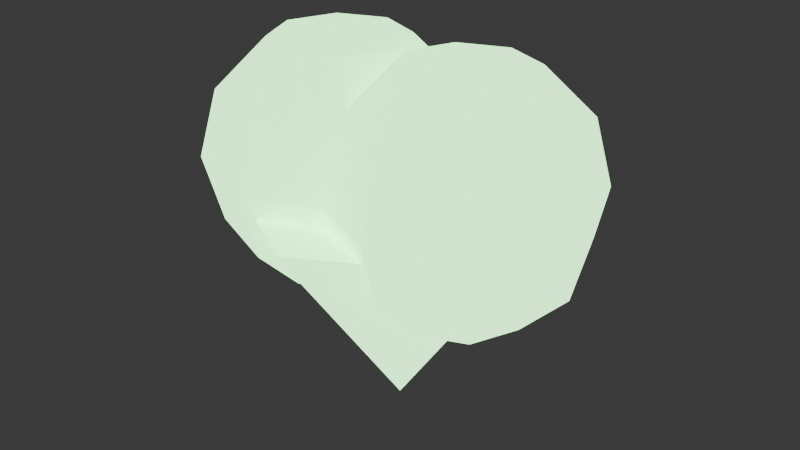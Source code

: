 # Source: enemy_regenerating.blend  (saved by Blender 4.3.34; exported with 4.5.12 LTS)
import bpy
from mathutils import Matrix  # noqa: F401  (used for matrix-valued properties, if any)

bpy.ops.wm.read_factory_settings(use_empty=True)
scene = bpy.context.scene
scene.name = 'Scene'

# ---- collections
col_collection = bpy.data.collections.new('Collection'); scene.collection.children.link(col_collection)

# ---- materials (node trees are filled in below, after node groups)
mat_enemyregen = bpy.data.materials.new('EnemyRegen')

# ---- material node trees
mat_enemyregen.use_nodes = True; mat_enemyregen.node_tree.nodes.clear()
_N = mat_enemyregen.node_tree.nodes; _L = mat_enemyregen.node_tree.links
n0 = _N.new('ShaderNodeBsdfPrincipled'); n0.name = 'Principled BSDF'; n0.location = (10, 300)
n0.inputs[0].default_value = (0.3, 0.9, 0.3, 1.0)
n0.inputs[27].default_value = (0.4, 1.0, 0.4, 1.0)
n0.inputs[28].default_value = 3.0
n1 = _N.new('ShaderNodeOutputMaterial'); n1.name = 'Material Output'; n1.location = (300, 300)
_L.new(n0.outputs[0], n1.inputs[0])
n1.is_active_output = True

# ---- world
world_world = bpy.data.worlds.new('World'); scene.world = world_world
world_world.use_nodes = True; world_world.node_tree.nodes.clear()
_N = world_world.node_tree.nodes; _L = world_world.node_tree.links
n0 = _N.new('ShaderNodeOutputWorld'); n0.name = 'World Output'; n0.location = (300, 300)
n1 = _N.new('ShaderNodeBackground'); n1.name = 'Background'; n1.location = (10, 300)
n1.inputs[0].default_value = (0.05088, 0.05088, 0.05088, 1.0)
_L.new(n1.outputs[0], n0.inputs[0])
n0.is_active_output = True
world_world.color = (0.05088, 0.05088, 0.05088)
world_world.sun_shadow_jitter_overblur = 0.0

# ---- meshes
me_sphere_050 = bpy.data.meshes.new('Sphere.050')
me_sphere_050.from_pydata([(0.05303, 0.05303, 0.1299), (0.09186, 0.09186, 0.075), (0.1061, 0.1061, 0.0), (0.09186, 0.09186, -0.075), (0.05303, 0.05303, -0.1299), (0.075, 0.0, 0.1299), (0.1299, 0.0, 0.075), (0.15, 0.0, 0.0), (0.1299, 0.0, -0.075), (0.075, 0.0, -0.1299), (0.05303, -0.05303, 0.1299), (0.09186, -0.09186, 0.075), (0.1061, -0.1061, 0.0), (0.09186, -0.09186, -0.075), (0.05303, -0.05303, -0.1299), (0.0, -0.075, 0.1299), (0.0, -0.1299, 0.075), (0.0, -0.15, 0.0), (0.0, -0.1299, -0.075), (0.0, -0.075, -0.1299), (0.0, 0.0, 0.15), (-0.05303, -0.05303, 0.1299), (-0.09186, -0.09186, 0.075), (-0.1061, -0.1061, 0.0), (-0.09186, -0.09186, -0.075), (-0.05303, -0.05303, -0.1299), (0.0, 0.0, -0.15), (-0.075, 0.0, 0.1299), (-0.1299, 0.0, 0.075), (-0.15, 0.0, 0.0), (-0.1299, 0.0, -0.075), (-0.075, 0.0, -0.1299), (-0.05303, 0.05303, 0.1299), (-0.09186, 0.09186, 0.075), (-0.1061, 0.1061, 0.0), (-0.09186, 0.09186, -0.075), (-0.05303, 0.05303, -0.1299), (0.0, 0.075, 0.1299), (0.0, 0.1299, 0.075), (0.0, 0.15, 0.0), (0.0, 0.1299, -0.075), (0.0, 0.075, -0.1299)], [], [(37, 20, 0), (26, 41, 4), (40, 39, 2, 3), (38, 37, 0, 1), (41, 40, 3, 4), (39, 38, 1, 2), (26, 4, 9), (3, 2, 7, 8), (1, 0, 5, 6), (4, 3, 8, 9), (2, 1, 6, 7), (0, 20, 5), (8, 7, 12, 13), (6, 5, 10, 11), (9, 8, 13, 14), (7, 6, 11, 12), (5, 20, 10), (26, 9, 14), (11, 10, 15, 16), (14, 13, 18, 19), (12, 11, 16, 17), (10, 20, 15), (26, 14, 19), (13, 12, 17, 18), (19, 18, 24, 25), (17, 16, 22, 23), (15, 20, 21), (26, 19, 25), (18, 17, 23, 24), (16, 15, 21, 22), (25, 24, 30, 31), (23, 22, 28, 29), (21, 20, 27), (26, 25, 31), (24, 23, 29, 30), (22, 21, 27, 28), (31, 30, 35, 36), (29, 28, 33, 34), (27, 20, 32), (26, 31, 36), (30, 29, 34, 35), (28, 27, 32, 33), (36, 35, 40, 41), (34, 33, 38, 39), (32, 20, 37), (26, 36, 41), (35, 34, 39, 40), (33, 32, 37, 38)])
_uv = me_sphere_050.uv_layers.new(name='UVMap')
_uv.uv.foreach_set('vector', [0.75, 0.8333, 0.6875, 1.0, 0.625, 0.8333, 0.6875, 5.96e-08, 0.75, 0.1667, 0.625, 0.1667, 0.75, 0.3333, 0.75, 0.5, 0.625, 0.5, 0.625, 0.3333, 0.75, 0.6667, 0.75, 0.8333, 0.625, 0.8333, 0.625, 0.6667, 0.75, 0.1667, 0.75, 0.3333, 0.625, 0.3333, 0.625, 0.1667, 0.75, 0.5, 0.75, 0.6667, 0.625, 0.6667, 0.625, 0.5, 0.5625, 5.96e-08, 0.625, 0.1667, 0.5, 0.1667, 0.625, 0.3333, 0.625, 0.5, 0.5, 0.5, 0.5, 0.3333, 0.625, 0.6667, 0.625, 0.8333, 0.5, 0.8333, 0.5, 0.6667, 0.625, 0.1667, 0.625, 0.3333, 0.5, 0.3333, 0.5, 0.1667, 0.625, 0.5, 0.625, 0.6667, 0.5, 0.6667, 0.5, 0.5, 0.625, 0.8333, 0.5625, 1.0, 0.5, 0.8333, 0.5, 0.3333, 0.5, 0.5, 0.375, 0.5, 0.375, 0.3333, 0.5, 0.6667, 0.5, 0.8333, 0.375, 0.8333, 0.375, 0.6667, 0.5, 0.1667, 0.5, 0.3333, 0.375, 0.3333, 0.375, 0.1667, 0.5, 0.5, 0.5, 0.6667, 0.375, 0.6667, 0.375, 0.5, 0.5, 0.8333, 0.4375, 1.0, 0.375, 0.8333, 0.4375, 5.96e-08, 0.5, 0.1667, 0.375, 0.1667, 0.375, 0.6667, 0.375, 0.8333, 0.25, 0.8333, 0.25, 0.6667, 0.375, 0.1667, 0.375, 0.3333, 0.25, 0.3333, 0.25, 0.1667, 0.375, 0.5, 0.375, 0.6667, 0.25, 0.6667, 0.25, 0.5, 0.375, 0.8333, 0.3125, 1.0, 0.25, 0.8333, 0.3125, 5.96e-08, 0.375, 0.1667, 0.25, 0.1667, 0.375, 0.3333, 0.375, 0.5, 0.25, 0.5, 0.25, 0.3333, 0.25, 0.1667, 0.25, 0.3333, 0.125, 0.3333, 0.125, 0.1667, 0.25, 0.5, 0.25, 0.6667, 0.125, 0.6667, 0.125, 0.5, 0.25, 0.8333, 0.1875, 1.0, 0.125, 0.8333, 0.1875, 5.96e-08, 0.25, 0.1667, 0.125, 0.1667, 0.25, 0.3333, 0.25, 0.5, 0.125, 0.5, 0.125, 0.3333, 0.25, 0.6667, 0.25, 0.8333, 0.125, 0.8333, 0.125, 0.6667, 0.125, 0.1667, 0.125, 0.3333, 0.0, 0.3333, 0.0, 0.1667, 0.125, 0.5, 0.125, 0.6667, 0.0, 0.6667, 0.0, 0.5, 0.125, 0.8333, 0.0625, 1.0, 0.0, 0.8333, 0.0625, 5.96e-08, 0.125, 0.1667, 0.0, 0.1667, 0.125, 0.3333, 0.125, 0.5, 0.0, 0.5, 0.0, 0.3333, 0.125, 0.6667, 0.125, 0.8333, 0.0, 0.8333, 0.0, 0.6667, 1.0, 0.1667, 1.0, 0.3333, 0.875, 0.3333, 0.875, 0.1667, 1.0, 0.5, 1.0, 0.6667, 0.875, 0.6667, 0.875, 0.5, 1.0, 0.8333, 0.9375, 1.0, 0.875, 0.8333, 0.9375, 5.96e-08, 1.0, 0.1667, 0.875, 0.1667, 1.0, 0.3333, 1.0, 0.5, 0.875, 0.5, 0.875, 0.3333, 1.0, 0.6667, 1.0, 0.8333, 0.875, 0.8333, 0.875, 0.6667, 0.875, 0.1667, 0.875, 0.3333, 0.75, 0.3333, 0.75, 0.1667, 0.875, 0.5, 0.875, 0.6667, 0.75, 0.6667, 0.75, 0.5, 0.875, 0.8333, 0.8125, 1.0, 0.75, 0.8333, 0.8125, 5.96e-08, 0.875, 0.1667, 0.75, 0.1667, 0.875, 0.3333, 0.875, 0.5, 0.75, 0.5, 0.75, 0.3333, 0.875, 0.6667, 0.875, 0.8333, 0.75, 0.8333, 0.75, 0.6667])
me_sphere_050.materials.append(mat_enemyregen)
me_sphere_050.update()
me_sphere_051 = bpy.data.meshes.new('Sphere.051')
me_sphere_051.from_pydata([(0.05303, 0.05303, 0.1299), (0.09186, 0.09186, 0.075), (0.1061, 0.1061, 0.0), (0.09186, 0.09186, -0.075), (0.05303, 0.05303, -0.1299), (0.075, 0.0, 0.1299), (0.1299, 0.0, 0.075), (0.15, 0.0, 0.0), (0.1299, 0.0, -0.075), (0.075, 0.0, -0.1299), (0.05303, -0.05303, 0.1299), (0.09186, -0.09186, 0.075), (0.1061, -0.1061, 0.0), (0.09186, -0.09186, -0.075), (0.05303, -0.05303, -0.1299), (0.0, -0.075, 0.1299), (0.0, -0.1299, 0.075), (0.0, -0.15, 0.0), (0.0, -0.1299, -0.075), (0.0, -0.075, -0.1299), (0.0, 0.0, 0.15), (-0.05303, -0.05303, 0.1299), (-0.09186, -0.09186, 0.075), (-0.1061, -0.1061, 0.0), (-0.09186, -0.09186, -0.075), (-0.05303, -0.05303, -0.1299), (0.0, 0.0, -0.15), (-0.075, 0.0, 0.1299), (-0.1299, 0.0, 0.075), (-0.15, 0.0, 0.0), (-0.1299, 0.0, -0.075), (-0.075, 0.0, -0.1299), (-0.05303, 0.05303, 0.1299), (-0.09186, 0.09186, 0.075), (-0.1061, 0.1061, 0.0), (-0.09186, 0.09186, -0.075), (-0.05303, 0.05303, -0.1299), (0.0, 0.075, 0.1299), (0.0, 0.1299, 0.075), (0.0, 0.15, 0.0), (0.0, 0.1299, -0.075), (0.0, 0.075, -0.1299)], [], [(37, 20, 0), (26, 41, 4), (40, 39, 2, 3), (38, 37, 0, 1), (41, 40, 3, 4), (39, 38, 1, 2), (26, 4, 9), (3, 2, 7, 8), (1, 0, 5, 6), (4, 3, 8, 9), (2, 1, 6, 7), (0, 20, 5), (8, 7, 12, 13), (6, 5, 10, 11), (9, 8, 13, 14), (7, 6, 11, 12), (5, 20, 10), (26, 9, 14), (11, 10, 15, 16), (14, 13, 18, 19), (12, 11, 16, 17), (10, 20, 15), (26, 14, 19), (13, 12, 17, 18), (19, 18, 24, 25), (17, 16, 22, 23), (15, 20, 21), (26, 19, 25), (18, 17, 23, 24), (16, 15, 21, 22), (25, 24, 30, 31), (23, 22, 28, 29), (21, 20, 27), (26, 25, 31), (24, 23, 29, 30), (22, 21, 27, 28), (31, 30, 35, 36), (29, 28, 33, 34), (27, 20, 32), (26, 31, 36), (30, 29, 34, 35), (28, 27, 32, 33), (36, 35, 40, 41), (34, 33, 38, 39), (32, 20, 37), (26, 36, 41), (35, 34, 39, 40), (33, 32, 37, 38)])
_uv = me_sphere_051.uv_layers.new(name='UVMap')
_uv.uv.foreach_set('vector', [0.75, 0.8333, 0.6875, 1.0, 0.625, 0.8333, 0.6875, 5.96e-08, 0.75, 0.1667, 0.625, 0.1667, 0.75, 0.3333, 0.75, 0.5, 0.625, 0.5, 0.625, 0.3333, 0.75, 0.6667, 0.75, 0.8333, 0.625, 0.8333, 0.625, 0.6667, 0.75, 0.1667, 0.75, 0.3333, 0.625, 0.3333, 0.625, 0.1667, 0.75, 0.5, 0.75, 0.6667, 0.625, 0.6667, 0.625, 0.5, 0.5625, 5.96e-08, 0.625, 0.1667, 0.5, 0.1667, 0.625, 0.3333, 0.625, 0.5, 0.5, 0.5, 0.5, 0.3333, 0.625, 0.6667, 0.625, 0.8333, 0.5, 0.8333, 0.5, 0.6667, 0.625, 0.1667, 0.625, 0.3333, 0.5, 0.3333, 0.5, 0.1667, 0.625, 0.5, 0.625, 0.6667, 0.5, 0.6667, 0.5, 0.5, 0.625, 0.8333, 0.5625, 1.0, 0.5, 0.8333, 0.5, 0.3333, 0.5, 0.5, 0.375, 0.5, 0.375, 0.3333, 0.5, 0.6667, 0.5, 0.8333, 0.375, 0.8333, 0.375, 0.6667, 0.5, 0.1667, 0.5, 0.3333, 0.375, 0.3333, 0.375, 0.1667, 0.5, 0.5, 0.5, 0.6667, 0.375, 0.6667, 0.375, 0.5, 0.5, 0.8333, 0.4375, 1.0, 0.375, 0.8333, 0.4375, 5.96e-08, 0.5, 0.1667, 0.375, 0.1667, 0.375, 0.6667, 0.375, 0.8333, 0.25, 0.8333, 0.25, 0.6667, 0.375, 0.1667, 0.375, 0.3333, 0.25, 0.3333, 0.25, 0.1667, 0.375, 0.5, 0.375, 0.6667, 0.25, 0.6667, 0.25, 0.5, 0.375, 0.8333, 0.3125, 1.0, 0.25, 0.8333, 0.3125, 5.96e-08, 0.375, 0.1667, 0.25, 0.1667, 0.375, 0.3333, 0.375, 0.5, 0.25, 0.5, 0.25, 0.3333, 0.25, 0.1667, 0.25, 0.3333, 0.125, 0.3333, 0.125, 0.1667, 0.25, 0.5, 0.25, 0.6667, 0.125, 0.6667, 0.125, 0.5, 0.25, 0.8333, 0.1875, 1.0, 0.125, 0.8333, 0.1875, 5.96e-08, 0.25, 0.1667, 0.125, 0.1667, 0.25, 0.3333, 0.25, 0.5, 0.125, 0.5, 0.125, 0.3333, 0.25, 0.6667, 0.25, 0.8333, 0.125, 0.8333, 0.125, 0.6667, 0.125, 0.1667, 0.125, 0.3333, 0.0, 0.3333, 0.0, 0.1667, 0.125, 0.5, 0.125, 0.6667, 0.0, 0.6667, 0.0, 0.5, 0.125, 0.8333, 0.0625, 1.0, 0.0, 0.8333, 0.0625, 5.96e-08, 0.125, 0.1667, 0.0, 0.1667, 0.125, 0.3333, 0.125, 0.5, 0.0, 0.5, 0.0, 0.3333, 0.125, 0.6667, 0.125, 0.8333, 0.0, 0.8333, 0.0, 0.6667, 1.0, 0.1667, 1.0, 0.3333, 0.875, 0.3333, 0.875, 0.1667, 1.0, 0.5, 1.0, 0.6667, 0.875, 0.6667, 0.875, 0.5, 1.0, 0.8333, 0.9375, 1.0, 0.875, 0.8333, 0.9375, 5.96e-08, 1.0, 0.1667, 0.875, 0.1667, 1.0, 0.3333, 1.0, 0.5, 0.875, 0.5, 0.875, 0.3333, 1.0, 0.6667, 1.0, 0.8333, 0.875, 0.8333, 0.875, 0.6667, 0.875, 0.1667, 0.875, 0.3333, 0.75, 0.3333, 0.75, 0.1667, 0.875, 0.5, 0.875, 0.6667, 0.75, 0.6667, 0.75, 0.5, 0.875, 0.8333, 0.8125, 1.0, 0.75, 0.8333, 0.8125, 5.96e-08, 0.875, 0.1667, 0.75, 0.1667, 0.875, 0.3333, 0.875, 0.5, 0.75, 0.5, 0.75, 0.3333, 0.875, 0.6667, 0.875, 0.8333, 0.75, 0.8333, 0.75, 0.6667])
me_sphere_051.materials.append(mat_enemyregen)
me_sphere_051.update()
me_cone_113 = bpy.data.meshes.new('Cone.113')
me_cone_113.from_pydata([(0.0, 0.18, -0.125), (0.1559, 0.09, -0.125), (0.1559, -0.09, -0.125), (0.0, -0.18, -0.125), (-0.1559, -0.09, -0.125), (-0.1559, 0.09, -0.125), (0.0, 0.0, 0.125)], [], [(0, 6, 1), (1, 6, 2), (2, 6, 3), (3, 6, 4), (0, 1, 2, 3, 4, 5), (4, 6, 5), (5, 6, 0)])
_uv = me_cone_113.uv_layers.new(name='UVMap')
_uv.uv.foreach_set('vector', [0.25, 0.49, 0.25, 0.25, 0.4578, 0.37, 0.4578, 0.37, 0.25, 0.25, 0.4578, 0.13, 0.4578, 0.13, 0.25, 0.25, 0.25, 0.01, 0.25, 0.01, 0.25, 0.25, 0.04215, 0.13, 0.75, 0.49, 0.9578, 0.37, 0.9578, 0.13, 0.75, 0.01, 0.5422, 0.13, 0.5422, 0.37, 0.04215, 0.13, 0.25, 0.25, 0.04215, 0.37, 0.04215, 0.37, 0.25, 0.25, 0.25, 0.49])
me_cone_113.materials.append(mat_enemyregen)
me_cone_113.update()
me_sphere_052 = bpy.data.meshes.new('Sphere.052')
me_sphere_052.from_pydata([(0.0, 0.05657, 0.05657), (0.0, 0.08, 0.0), (0.0, 0.05657, -0.05657), (0.04899, 0.02828, 0.05657), (0.06928, 0.04, 0.0), (0.04899, 0.02828, -0.05657), (0.04899, -0.02828, 0.05657), (0.06928, -0.04, 0.0), (0.04899, -0.02828, -0.05657), (-1.118e-08, -0.05657, 0.05657), (-1.49e-08, -0.08, 0.0), (-1.118e-08, -0.05657, -0.05657), (0.0, 0.0, -0.08), (0.0, 0.0, 0.08), (-0.04899, -0.02828, 0.05657), (-0.06928, -0.04, 0.0), (-0.04899, -0.02828, -0.05657), (-0.04899, 0.02828, 0.05657), (-0.06928, 0.04, 0.0), (-0.04899, 0.02828, -0.05657)], [], [(0, 13, 3), (12, 2, 5), (1, 0, 3, 4), (2, 1, 4, 5), (12, 5, 8), (4, 3, 6, 7), (5, 4, 7, 8), (3, 13, 6), (12, 8, 11), (7, 6, 9, 10), (8, 7, 10, 11), (6, 13, 9), (9, 13, 14), (12, 11, 16), (10, 9, 14, 15), (11, 10, 15, 16), (16, 15, 18, 19), (14, 13, 17), (12, 16, 19), (15, 14, 17, 18), (19, 18, 1, 2), (17, 13, 0), (12, 19, 2), (18, 17, 0, 1)])
_uv = me_sphere_052.uv_layers.new(name='UVMap')
_uv.uv.foreach_set('vector', [0.6667, 0.75, 0.5833, 1.0, 0.5, 0.75, 0.5833, 5.96e-08, 0.6667, 0.25, 0.5, 0.25, 0.6667, 0.5, 0.6667, 0.75, 0.5, 0.75, 0.5, 0.5, 0.6667, 0.25, 0.6667, 0.5, 0.5, 0.5, 0.5, 0.25, 0.4167, 5.96e-08, 0.5, 0.25, 0.3333, 0.25, 0.5, 0.5, 0.5, 0.75, 0.3333, 0.75, 0.3333, 0.5, 0.5, 0.25, 0.5, 0.5, 0.3333, 0.5, 0.3333, 0.25, 0.5, 0.75, 0.4167, 1.0, 0.3333, 0.75, 0.25, 5.96e-08, 0.3333, 0.25, 0.1667, 0.25, 0.3333, 0.5, 0.3333, 0.75, 0.1667, 0.75, 0.1667, 0.5, 0.3333, 0.25, 0.3333, 0.5, 0.1667, 0.5, 0.1667, 0.25, 0.3333, 0.75, 0.25, 1.0, 0.1667, 0.75, 0.1667, 0.75, 0.08333, 1.0, 0.0, 0.75, 0.08333, 5.96e-08, 0.1667, 0.25, 0.0, 0.25, 0.1667, 0.5, 0.1667, 0.75, 0.0, 0.75, 0.0, 0.5, 0.1667, 0.25, 0.1667, 0.5, 0.0, 0.5, 0.0, 0.25, 1.0, 0.25, 1.0, 0.5, 0.8333, 0.5, 0.8333, 0.25, 1.0, 0.75, 0.9167, 1.0, 0.8333, 0.75, 0.9167, 5.96e-08, 1.0, 0.25, 0.8333, 0.25, 1.0, 0.5, 1.0, 0.75, 0.8333, 0.75, 0.8333, 0.5, 0.8333, 0.25, 0.8333, 0.5, 0.6667, 0.5, 0.6667, 0.25, 0.8333, 0.75, 0.75, 1.0, 0.6667, 0.75, 0.75, 5.96e-08, 0.8333, 0.25, 0.6667, 0.25, 0.8333, 0.5, 0.8333, 0.75, 0.6667, 0.75, 0.6667, 0.5])
me_sphere_052.materials.append(mat_enemyregen)
me_sphere_052.update()

# ---- objects
ob_heartleft = bpy.data.objects.new('HeartLeft', me_sphere_050)
ob_heartright = bpy.data.objects.new('HeartRight', me_sphere_051)
ob_heartpoint = bpy.data.objects.new('HeartPoint', me_cone_113)
ob_healpulse = bpy.data.objects.new('HealPulse', me_sphere_052)

# ---- transforms, parenting, visibility, modifiers, constraints
ob_heartleft.location = (-0.08, 0.0, 0.05)
ob_heartright.location = (0.08, 0.0, 0.05)
ob_heartpoint.location = (0.0, 0.0, -0.1)
ob_heartpoint.rotation_euler = (3.142, 0.0, 0.0)
ob_healpulse.location = (0.0, 0.0, 0.0)

# ---- collection membership
col_collection.objects.link(ob_heartleft)
col_collection.objects.link(ob_heartright)
col_collection.objects.link(ob_heartpoint)
col_collection.objects.link(ob_healpulse)

# ---- scene / render settings (as saved in the file)
scene.frame_start = 1; scene.frame_end = 250; scene.frame_set(1)
scene.render.engine = 'BLENDER_EEVEE_NEXT'
bpy.context.view_layer.update()

# ---- added for rendering (the .blend has no active camera): camera
cam_auto = bpy.data.cameras.new('AutoCamera')
cam_auto.lens = 50.0
cam_auto.sensor_width = 36.0
cam_auto.clip_end = 1000.0
ob_auto_camera = bpy.data.objects.new('AutoCamera', cam_auto)
scene.collection.objects.link(ob_auto_camera)
ob_auto_camera.location = (0.668359, -0.802031, 0.522187)
ob_auto_camera.rotation_euler = (1.09748, -7.21219e-08, 0.694738)
scene.camera = ob_auto_camera
bpy.context.view_layer.update()
